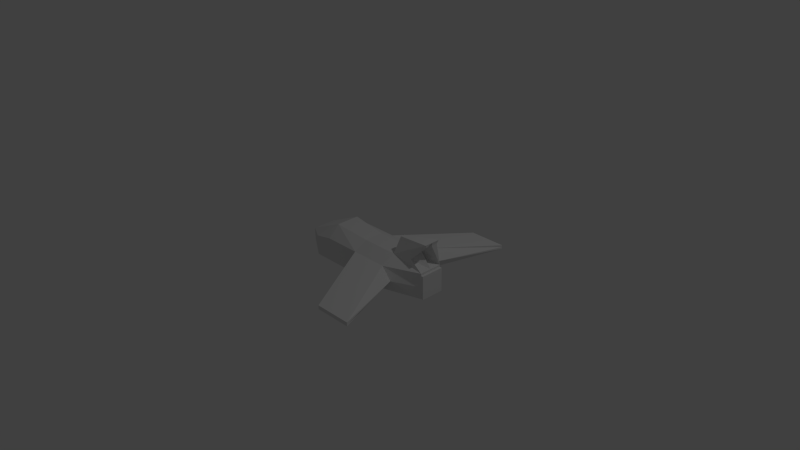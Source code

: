 # Source: ship.blend  (saved by Blender 2.66.0; exported with 4.5.12 LTS)
import bpy
from mathutils import Matrix  # noqa: F401  (used for matrix-valued properties, if any)

bpy.ops.wm.read_factory_settings(use_empty=True)
scene = bpy.context.scene
scene.name = 'Scene'

# ---- collections
col_collection_1 = bpy.data.collections.new('Collection 1'); scene.collection.children.link(col_collection_1)

# ---- materials (node trees are filled in below, after node groups)
mat_material = bpy.data.materials.new('Material')
mat_material.alpha_threshold = 0.0
mat_material.use_transparent_shadow = False
mat_material.roughness = 0.5
mat_material.line_color = (0.0, 0.0, 0.0, 1.0)

# ---- material node trees

# ---- world
world_world = bpy.data.worlds.new('World'); scene.world = world_world
world_world.color = (0.05088, 0.05088, 0.05088)
world_world.use_sun_shadow = False
world_world.sun_shadow_jitter_overblur = 0.0
world_world.cycles.sampling_method = 'MANUAL'
world_world.cycles.sample_map_resolution = 256

# ---- cameras
cam_camera = bpy.data.cameras.new('Camera')
cam_camera.clip_end = 100.0
cam_camera.lens = 35.0
cam_camera.sensor_width = 32.0
cam_camera.sensor_height = 18.0
cam_camera.ortho_scale = 7.314
cam_camera.dof.focus_distance = 0.0
cam_camera.dof.aperture_fstop = 128.0

# ---- lights
light_lamp = bpy.data.lights.new('Lamp', 'POINT')
light_lamp.transmission_factor = 0.0
light_lamp.cutoff_distance = 30.0
light_lamp.energy = 100.0
light_lamp.shadow_buffer_clip_start = 1.001
light_lamp.shadow_soft_size = 0.1
light_lamp.shadow_maximum_resolution = 0.006
light_lamp.use_absolute_resolution = True
light_lamp.cycles.use_multiple_importance_sampling = False

# ---- meshes
me_cube = bpy.data.meshes.new('Cube')
me_cube.from_pydata([(1.029, 0.1597, -0.1597), (1.029, -0.1597, -0.1597), (-0.7423, -0.1597, -0.2116), (-0.7423, 0.1597, -0.2116), (1.029, 0.1597, 0.1897), (1.029, -0.1597, 0.1897), (-0.4948, -0.1597, 0.3105), (-0.4948, 0.1597, 0.3105), (1.029, -7.451e-08, -0.1597), (0.01317, 0.1597, -0.2116), (0.6607, 0.3193, 0.0), (0.01317, -0.1597, -0.2116), (0.6607, -0.3193, 0.0), (-0.7423, 8.941e-08, -0.2116), (-0.7423, -0.3193, 0.0), (-0.7423, 0.3193, 0.0), (1.029, -2.086e-07, 0.1897), (0.01317, 0.1298, 0.2571), (0.01317, -0.1298, 0.2571), (-0.4948, -1.49e-08, 0.3105), (0.01317, 2.98e-08, -0.2116), (0.01317, -8.941e-08, 0.2571), (-0.05501, -0.3193, 0.0), (-1.003, 8.941e-08, 0.0), (-0.05501, 0.3193, 0.0), (-0.4948, 0.1597, -0.2116), (0.5211, 0.3193, 0.1597), (-0.4948, -0.1597, -0.2116), (0.5211, -0.3193, 0.1597), (1.062, -1.801e-07, 0.1597), (-0.7423, -0.3193, 0.1135), (-0.7423, 0.3193, 0.1135), (1.062, -1.354e-07, -1.621e-08), (0.5211, 0.1597, -0.2116), (0.5211, 0.3193, -0.1597), (0.5211, -0.1597, -0.2116), (0.5211, -0.3193, -0.1597), (1.062, -0.1597, 0.1597), (-0.7423, -0.3193, -0.1597), (-0.7423, 0.3193, -0.1597), (0.5211, 0.1298, 0.2571), (0.5211, -0.1298, 0.2571), (-0.4948, 5.96e-08, -0.2116), (0.5211, 0.0, -0.2116), (1.062, 0.1597, -1.621e-08), (1.062, 0.1597, -0.1597), (0.5211, -1.49e-07, 0.2571), (1.029, -0.1597, 0.0), (1.029, 0.1597, 0.0), (1.029, -1.639e-07, 0.1597), (-0.4948, -0.3193, 0.0), (0.01317, -0.3193, -0.1597), (0.01317, -0.3193, 0.1597), (-1.003, 0.1597, 0.0), (-1.003, -0.1597, 0.0), (-1.003, 8.941e-08, -0.07984), (-1.003, 7.451e-08, 0.07818), (-0.4948, 0.3193, 0.0), (1.029, -1.319, -2.567e-07), (0.01317, 0.3193, 0.1597), (0.01317, 0.3193, -0.1597), (1.062, -0.1597, -0.1597), (1.029, -0.1597, 0.1597), (-0.4948, -0.3193, 0.1597), (-1.003, 0.1597, 0.07818), (-0.4948, 0.3193, -0.1597), (1.062, -9.072e-08, -0.1597), (1.062, -0.1597, -1.621e-08), (1.062, 0.1597, 0.1597), (1.029, 0.1597, 0.1597), (-0.4948, -0.3193, -0.1597), (-1.003, 0.1597, -0.07984), (-1.003, -0.1597, -0.07984), (-1.003, -0.1597, 0.07818), (-0.4948, 0.3193, 0.1597), (1.029, 1.319, 1.867e-07), (1.029, 1.319, 0.02754), (1.029, 1.319, -0.02347), (0.5211, 1.319, 1.867e-07), (0.5211, 1.319, 0.02754), (0.5211, 1.319, -0.02347), (1.029, -1.319, 0.02754), (1.029, -1.319, -0.02347), (0.5211, -1.319, -2.567e-07), (0.5211, -1.319, -0.02347), (0.5211, -1.319, 0.02754), (0.2671, 0.1298, 0.2571), (0.2671, -0.1298, 0.2571), (1.057, 0.1096, 0.5577), (1.057, -0.1097, 0.5577), (1.057, -2.248e-07, 0.5577), (0.5492, 0.02976, 0.4691), (0.5492, -0.02983, 0.4691), (0.5492, -1.652e-07, 0.4691), (0.8536, -0.1097, 0.4066), (0.8536, 0.1096, 0.4066), (0.8536, -2.167e-07, 0.4066), (0.8322, 0.1346, 0.2982), (0.8322, -2.127e-07, 0.2982), (0.8322, -0.1347, 0.2982), (1.047, -0.08468, 0.515), (1.047, -2.207e-07, 0.515), (1.047, 0.08462, 0.515)], [], [(65, 25, 3, 39), (7, 74, 31), (49, 62, 37, 29), (30, 6, 73), (70, 50, 14, 38), (51, 36, 84), (71, 53, 15, 39), (72, 54, 23, 55), (21, 19, 6, 18), (74, 57, 15, 31), (10, 34, 77, 75), (28, 5, 41), (2, 38, 72), (52, 18, 6, 63), (20, 11, 27, 42), (47, 62, 28, 12), (34, 10, 48, 0), (50, 63, 30, 14), (22, 52, 63, 50), (36, 82, 84), (53, 64, 31, 15), (23, 56, 64, 53), (40, 86, 17, 21, 46), (57, 65, 39, 15), (24, 60, 65, 57), (60, 9, 25, 65), (25, 42, 13, 3), (48, 69, 68, 44), (9, 20, 42, 25), (33, 43, 20, 9), (0, 8, 43, 33), (43, 35, 11, 20), (17, 59, 74, 7), (8, 1, 35, 43), (49, 16, 5, 62), (46, 41, 92, 93), (26, 4, 69), (63, 6, 30), (73, 6, 19, 56), (13, 55, 71, 3), (3, 71, 39), (69, 49, 29, 68), (44, 68, 29, 32), (66, 32, 67, 61), (62, 47, 67, 37), (10, 26, 69, 48), (62, 5, 28), (27, 70, 38, 2), (11, 51, 70, 27), (51, 22, 50, 70), (1, 36, 35), (35, 36, 51, 11), (32, 29, 37, 67), (45, 44, 32, 66), (55, 23, 53, 71), (1, 8, 66, 61), (8, 0, 45, 66), (38, 14, 54, 72), (54, 73, 56, 23), (14, 30, 73, 54), (46, 21, 18, 87, 41), (17, 7, 19, 21), (59, 24, 57, 74), (26, 76, 79), (28, 85, 81), (28, 52, 85), (79, 78, 24, 59), (76, 75, 78, 79), (59, 26, 79), (75, 77, 80, 78), (4, 26, 40), (78, 80, 60, 24), (26, 10, 75, 76), (40, 26, 59, 17, 86), (84, 83, 22, 51), (82, 58, 83, 84), (83, 85, 52, 22), (58, 81, 85, 83), (12, 28, 81, 58), (28, 41, 87, 18, 52), (36, 12, 58, 82), (64, 7, 31), (4, 40, 91, 88, 102, 95, 97), (56, 19, 7, 64), (69, 4, 16, 49), (2, 72, 55, 13), (42, 27, 2, 13), (0, 48, 44, 45), (34, 33, 9, 60), (34, 80, 77), (34, 0, 33), (34, 60, 80), (47, 1, 61, 67), (1, 47, 12, 36), (90, 93, 92, 89), (88, 91, 93, 90), (16, 4, 97, 95, 102, 88, 90, 101, 96, 98), (5, 16, 98, 96, 101, 90, 89, 100, 94, 99), (40, 46, 93, 91), (41, 5, 99, 94, 100, 89, 92)])
me_cube.materials.append(mat_material)
me_cube.use_remesh_preserve_volume = False
me_cube.use_remesh_preserve_attributes = False
me_cube.use_mirror_vertex_groups = False
me_cube.update()

# ---- objects
ob_cube = bpy.data.objects.new('Cube', me_cube)
ob_lamp = bpy.data.objects.new('Lamp', light_lamp)
ob_camera = bpy.data.objects.new('Camera', cam_camera)

# ---- transforms, parenting, visibility, modifiers, constraints
ob_cube.location = (0.0, 0.0, 0.0)
ob_cube.lock_rotations_4d = False
ob_cube.empty_display_type = 'ARROWS'
ob_cube.lineart.crease_threshold = 0.0
ob_lamp.location = (4.076, 1.005, 5.904)
ob_lamp.rotation_euler = (0.6503, 0.05522, 1.866)
ob_lamp.lock_rotations_4d = False
ob_lamp.empty_display_type = 'ARROWS'
ob_lamp.color = (0.0, 0.0, 0.0, 0.0)
ob_lamp.lineart.crease_threshold = 0.0
ob_camera.location = (7.481, -6.508, 5.344)
ob_camera.rotation_euler = (1.109, 0.01082, 0.8149)
ob_camera.lock_rotations_4d = False
ob_camera.empty_display_type = 'ARROWS'
ob_camera.color = (0.0, 0.0, 0.0, 0.0)
ob_camera.display_type = 'WIRE'
ob_camera.lineart.crease_threshold = 0.0

# ---- collection membership
col_collection_1.objects.link(ob_cube)
col_collection_1.objects.link(ob_lamp)
col_collection_1.objects.link(ob_camera)

# ---- scene / render settings (as saved in the file)
scene.camera = ob_camera
scene.frame_start = 1; scene.frame_end = 250; scene.frame_set(1)
scene.render.engine = 'BLENDER_EEVEE_NEXT'
scene.render.image_settings.color_mode = 'RGB'
scene.render.image_settings.compression = 90
scene.render.resolution_percentage = 50
scene.render.dither_intensity = 0.0
scene.render.bake_margin = 2
scene.cycles.use_denoising = False
scene.cycles.samples = 10
scene.cycles.sampling_pattern = 'TABULATED_SOBOL'
scene.cycles.light_sampling_threshold = 0.0
scene.cycles.use_adaptive_sampling = False
scene.cycles.use_light_tree = False
scene.cycles.blur_glossy = 0.0
scene.cycles.volume_bounces = 1
scene.cycles.pixel_filter_type = 'GAUSSIAN'
scene.cycles.sample_clamp_indirect = 0.0
scene.view_settings.view_transform = 'Standard'
bpy.context.view_layer.update()

